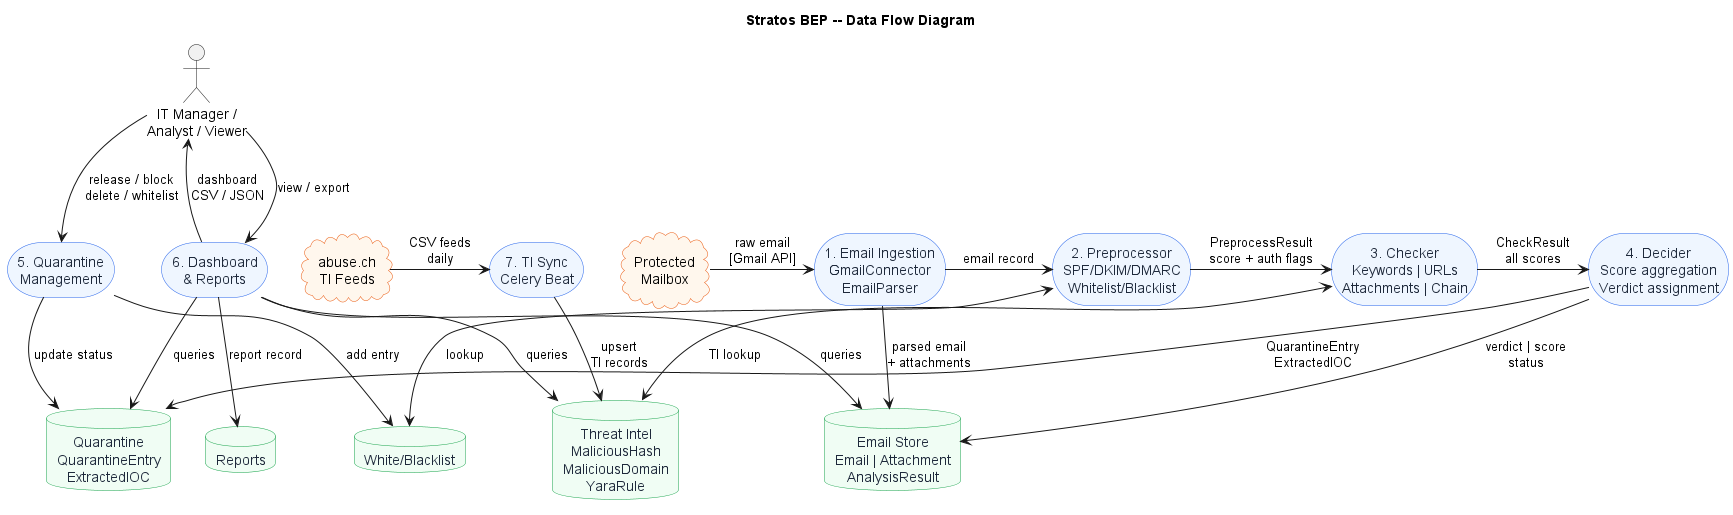

The diagram above was rendered by PlantUML. Its source (embedded in the PNG):
@startuml 12-data-flow
skinparam backgroundColor #FFFFFF
skinparam defaultTextAlignment center
skinparam roundcorner 10

skinparam rectangle {
  FontColor #1E293B
}

skinparam database {
  BackgroundColor #F0FDF4
  BorderColor #16A34A
  FontColor #1E293B
}

skinparam storage {
  BackgroundColor #EFF6FF
  BorderColor #2563EB
  FontColor #1E293B
}

skinparam cloud {
  BackgroundColor #FFF7ED
  BorderColor #EA580C
}

title Stratos BEP -- Data Flow Diagram

' === External entities ===
cloud "Protected\nMailbox" as MAILBOX
actor "IT Manager /\nAnalyst / Viewer" as USER
cloud "abuse.ch\nTI Feeds" as FEEDS

' === Processes ===
storage "1. Email Ingestion\nGmailConnector\nEmailParser" as P1
storage "2. Preprocessor\nSPF/DKIM/DMARC\nWhitelist/Blacklist" as P2
storage "3. Checker\nKeywords | URLs\nAttachments | Chain" as P3
storage "4. Decider\nScore aggregation\nVerdict assignment" as P4
storage "5. Quarantine\nManagement" as P5
storage "6. Dashboard\n& Reports" as P6
storage "7. TI Sync\nCelery Beat" as P7

' === Data stores ===
database "Email Store\nEmail | Attachment\nAnalysisResult" as D1
database "Quarantine\nQuarantineEntry\nExtractedIOC" as D2
database "Threat Intel\nMaliciousHash\nMaliciousDomain\nYaraRule" as D3
database "White/Blacklist" as D4
database "Reports" as D5

' === Flows: Ingestion ===
MAILBOX -right-> P1 : raw email\n[Gmail API]
P1 -down-> D1 : parsed email\n+ attachments
P1 -right-> P2 : email record

' === Flows: Analysis pipeline ===
P2 <-down-> D4 : lookup
P2 -right-> P3 : PreprocessResult\nscore + auth flags
P3 <-down-> D3 : TI lookup
P3 -right-> P4 : CheckResult\nall scores
P4 -down-> D1 : verdict | score\nstatus
P4 -down-> D2 : QuarantineEntry\nExtractedIOC

' === Flows: TI Sync ===
FEEDS -right-> P7 : CSV feeds\ndaily
P7 -down-> D3 : upsert\nTI records

' === Flows: User interactions ===
USER -down-> P5 : release / block\ndelete / whitelist
P5 -down-> D2 : update status
P5 -down-> D4 : add entry

USER -down-> P6 : view / export
P6 -down-> D1 : queries
P6 -down-> D2 : queries
P6 -down-> D3 : queries
P6 -down-> D5 : report record
P6 -up-> USER : dashboard\nCSV / JSON

@enduml